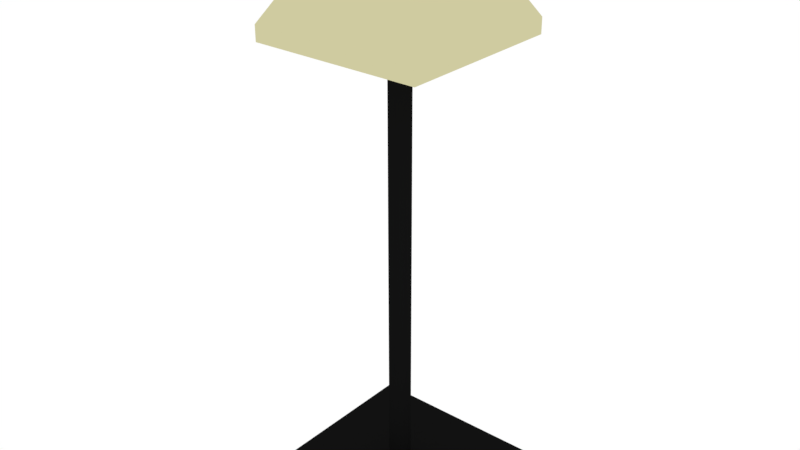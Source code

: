# Source: LAMP.blend  (saved by Blender 2.79.0; exported with 4.5.12 LTS)
import bpy
from mathutils import Matrix  # noqa: F401  (used for matrix-valued properties, if any)

bpy.ops.wm.read_factory_settings(use_empty=True)
scene = bpy.context.scene
scene.name = 'Scene'

# ---- collections
col_collection_1 = bpy.data.collections.new('Collection 1'); scene.collection.children.link(col_collection_1)

# ---- materials (node trees are filled in below, after node groups)
mat_black = bpy.data.materials.new('BLACK')
mat_black.alpha_threshold = 0.0
mat_black.roughness = 0.5
mat_material = bpy.data.materials.new('Material')
mat_material.alpha_threshold = 0.0
mat_material.roughness = 0.5

# ---- material node trees
mat_black.use_nodes = True; mat_black.node_tree.nodes.clear()
_N = mat_black.node_tree.nodes; _L = mat_black.node_tree.links
n0 = _N.new('ShaderNodeOutputMaterial'); n0.name = 'Material Output'; n0.location = (300, 300)
n1 = _N.new('ShaderNodeBsdfDiffuse'); n1.name = 'Diffuse BSDF'; n1.location = (10, 300)
n1.inputs[0].default_value = (0.00637, 0.00637, 0.00637, 1.0)
_L.new(n1.outputs[0], n0.inputs[0])
n0.is_active_output = True
mat_material.use_nodes = True; mat_material.node_tree.nodes.clear()
_N = mat_material.node_tree.nodes; _L = mat_material.node_tree.links
n0 = _N.new('ShaderNodeOutputMaterial'); n0.name = 'Material Output'; n0.location = (300, 300)
n1 = _N.new('ShaderNodeBsdfDiffuse'); n1.name = 'Diffuse BSDF'; n1.location = (10, 300)
n1.inputs[0].default_value = (0.6267, 0.5972, 0.3507, 1.0)
_L.new(n1.outputs[0], n0.inputs[0])
n0.is_active_output = True

# ---- world
world_world = bpy.data.worlds.new('World'); scene.world = world_world
world_world.use_nodes = True; world_world.node_tree.nodes.clear()
_N = world_world.node_tree.nodes; _L = world_world.node_tree.links
n0 = _N.new('ShaderNodeOutputWorld'); n0.name = 'World Output'; n0.location = (300, 300)
n1 = _N.new('ShaderNodeBackground'); n1.name = 'Background'; n1.location = (10, 300)
n1.inputs[0].default_value = (1.0, 1.0, 1.0, 1.0)
_L.new(n1.outputs[0], n0.inputs[0])
n0.is_active_output = True
world_world.color = (0.05088, 0.05088, 0.05088)
world_world.use_sun_shadow = False
world_world.sun_shadow_jitter_overblur = 0.0
world_world.cycles.sampling_method = 'MANUAL'

# ---- meshes
me_cube_001 = bpy.data.meshes.new('Cube.001')
me_cube_001.from_pydata([(-0.6, -0.6, -2.235e-08), (-0.05, -0.05, 0.1), (-0.6, 0.6, -2.235e-08), (-0.6, 0.6, 0.1), (0.6, -0.6, -2.235e-08), (0.6, -0.6, 0.1), (0.6, 0.6, -2.235e-08), (0.6, 0.6, 0.1), (-0.05, 0.05, -2.235e-08), (-0.05, -0.05, -2.235e-08), (-0.6, -0.6, 0.1), (-0.05, 0.05, 0.1), (0.05, 0.05, -2.235e-08), (0.05, 0.05, 0.1), (0.05, -0.05, -2.235e-08), (0.05, -0.05, 0.1), (-0.555, -0.555, 3.0), (-0.555, 0.555, 3.0), (0.555, 0.555, 3.0), (0.555, -0.555, 3.0), (-0.555, -0.555, 3.1), (-0.555, 0.555, 3.1), (0.555, 0.555, 3.1), (0.555, -0.555, 3.1), (-0.05, -0.05, 3.0), (-0.05, 0.05, 3.0), (0.05, 0.05, 3.0), (0.05, -0.05, 3.0), (-0.2, -0.2, 3.7), (-0.2, 0.2, 3.7), (0.2, 0.2, 3.7), (0.2, -0.2, 3.7)], [], [(0, 10, 3, 2), (2, 3, 7, 6), (6, 7, 5, 4), (4, 5, 10, 0), (8, 12, 14, 9), (13, 11, 25, 26), (0, 2, 8, 9), (3, 10, 1, 11), (2, 6, 12, 8), (7, 3, 11, 13), (6, 4, 14, 12), (5, 7, 13, 15), (4, 0, 9, 14), (10, 5, 15, 1), (19, 18, 22, 23), (15, 13, 26, 27), (11, 1, 24, 25), (1, 15, 27, 24), (30, 29, 28, 31), (17, 16, 20, 21), (16, 19, 23, 20), (18, 17, 21, 22), (16, 17, 25, 24), (17, 18, 26, 25), (18, 19, 27, 26), (19, 16, 24, 27), (21, 20, 28, 29), (22, 21, 29, 30), (23, 22, 30, 31), (20, 23, 31, 28)])
me_cube_001.polygons.foreach_set('material_index', [0, 0, 0, 0, 0, 0, 0, 0, 0, 0, 0, 0, 0, 0, 1, 0, 0, 0, 1, 1, 1, 1, 1, 1, 1, 1, 1, 1, 1, 1])
me_cube_001.materials.append(mat_black)
me_cube_001.materials.append(mat_material)
me_cube_001.use_remesh_preserve_volume = False
me_cube_001.use_remesh_preserve_attributes = False
me_cube_001.use_mirror_vertex_groups = False
me_cube_001.update()

# ---- objects
ob_cube = bpy.data.objects.new('Cube', me_cube_001)

# ---- transforms, parenting, visibility, modifiers, constraints
ob_cube.location = (0.0, 0.0, 0.0)
ob_cube.lineart.crease_threshold = 0.0

# ---- collection membership
col_collection_1.objects.link(ob_cube)

# ---- scene / render settings (as saved in the file)
scene.frame_start = 1; scene.frame_end = 250; scene.frame_set(1)
scene.render.engine = 'CYCLES'
scene.render.resolution_percentage = 50
scene.render.dither_intensity = 0.0
scene.cycles.use_denoising = False
scene.cycles.samples = 128
scene.cycles.sampling_pattern = 'TABULATED_SOBOL'
scene.cycles.use_adaptive_sampling = False
scene.cycles.use_light_tree = False
scene.cycles.blur_glossy = 0.0
scene.cycles.sample_clamp_indirect = 0.0
scene.view_settings.view_transform = 'Standard'
bpy.context.view_layer.update()

# ---- added for rendering (the .blend has no active camera): camera
cam_auto = bpy.data.cameras.new('AutoCamera')
cam_auto.lens = 50.0
cam_auto.sensor_width = 36.0
cam_auto.clip_end = 1000.0
ob_auto_camera = bpy.data.objects.new('AutoCamera', cam_auto)
scene.collection.objects.link(ob_auto_camera)
ob_auto_camera.location = (3.76624, -4.51949, 4.863)
ob_auto_camera.rotation_euler = (1.09748, -7.21219e-08, 0.694738)
scene.camera = ob_auto_camera
bpy.context.view_layer.update()
